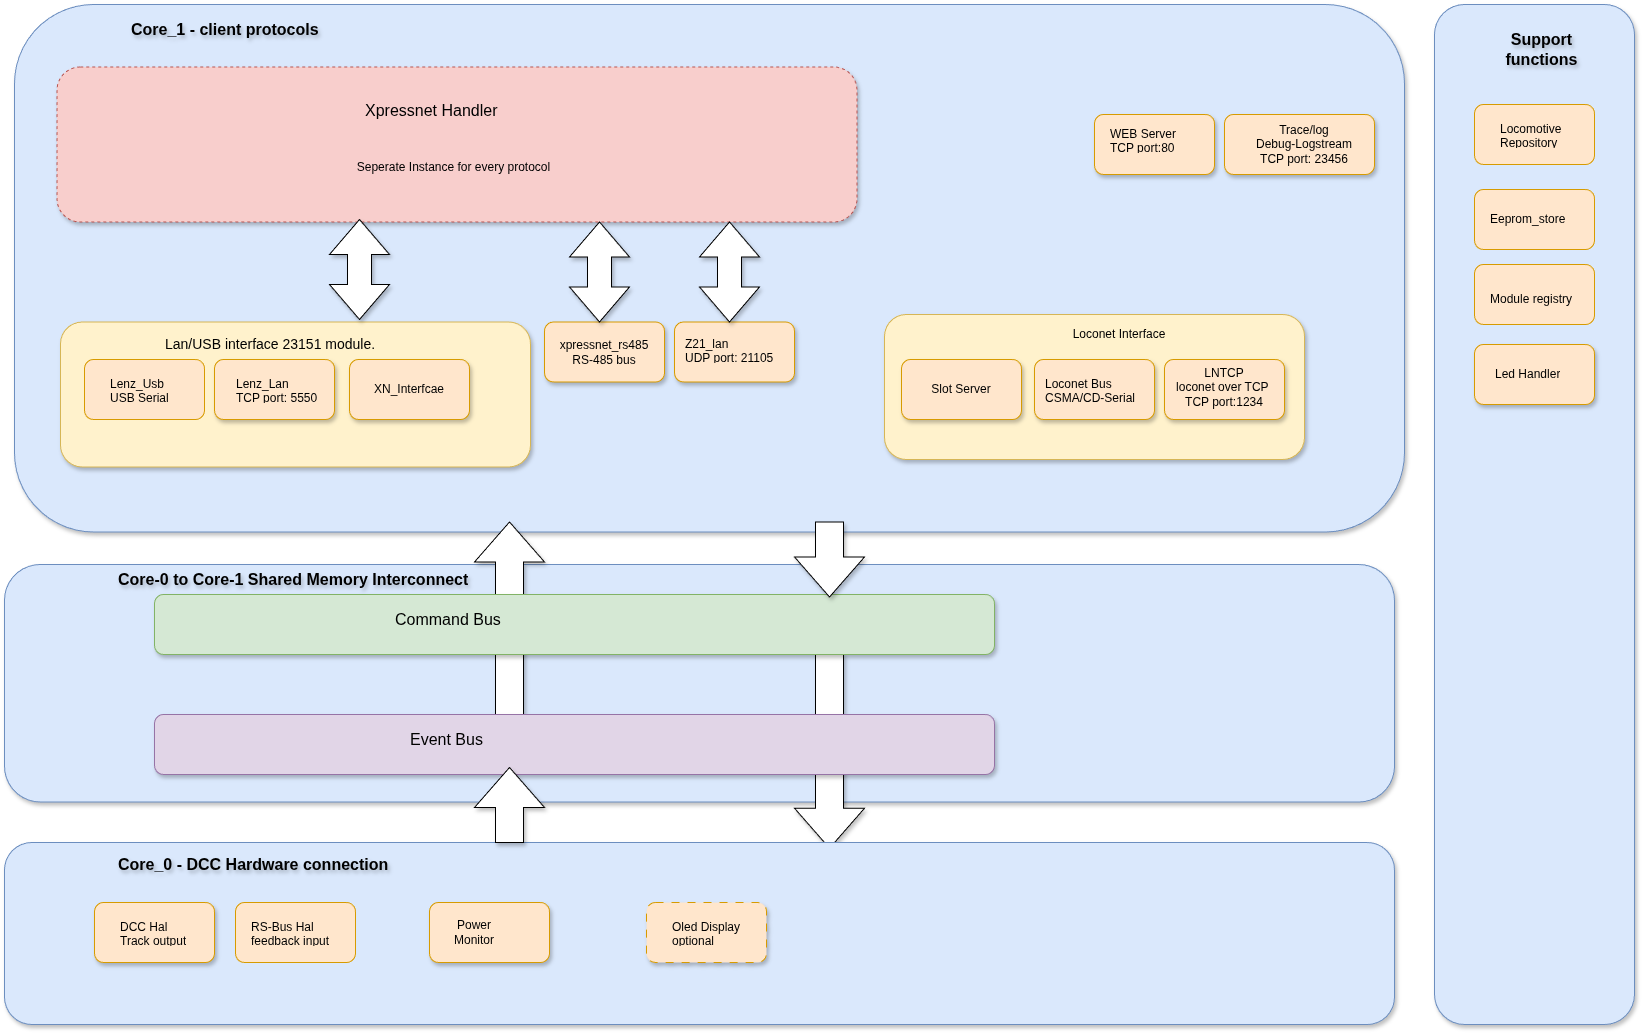

The diagram above was exported from draw.io. Its source (the exported page's mxGraphModel, read from the mxfile embedded in the PNG):
<mxGraphModel dx="2539" dy="1314" grid="1" gridSize="10" guides="1" tooltips="1" connect="1" arrows="1" fold="1" page="1" pageScale="1" pageWidth="827" pageHeight="1169" math="0" shadow="0">
  <root>
    <mxCell id="0" />
    <mxCell id="1" parent="0" />
    <mxCell id="h2AlL0ncV8D-Znx_v97_-1" parent="1" style="rounded=1;whiteSpace=wrap;html=1;fillColor=#dae8fc;strokeColor=#6c8ebf;shadow=1;" value="" vertex="1">
      <mxGeometry height="527.5" width="1390" x="20" y="120" as="geometry" />
    </mxCell>
    <mxCell id="Qe27L_MN5ZeGSOy5q3Qu-9" parent="1" style="rounded=1;whiteSpace=wrap;html=1;fillColor=#fff2cc;strokeColor=#d6b656;shadow=1;" value="" vertex="1">
      <mxGeometry height="145" width="420" x="890" y="430" as="geometry" />
    </mxCell>
    <mxCell id="Qe27L_MN5ZeGSOy5q3Qu-4" parent="1" style="rounded=1;whiteSpace=wrap;html=1;fillColor=#ffe6cc;strokeColor=#d79b00;shadow=1;" value="" vertex="1">
      <mxGeometry height="60" width="120" x="1040" y="475" as="geometry" />
    </mxCell>
    <mxCell id="Qe27L_MN5ZeGSOy5q3Qu-2" parent="1" style="rounded=1;whiteSpace=wrap;html=1;fillColor=#dae8fc;strokeColor=#6c8ebf;shadow=1;" value="" vertex="1">
      <mxGeometry height="1020" width="200" x="1440" y="120" as="geometry" />
    </mxCell>
    <mxCell id="h2AlL0ncV8D-Znx_v97_-50" parent="1" style="rounded=1;whiteSpace=wrap;html=1;fillColor=#ffe6cc;strokeColor=#d79b00;" value="" vertex="1">
      <mxGeometry height="60" width="120" x="1480" y="220" as="geometry" />
    </mxCell>
    <mxCell id="h2AlL0ncV8D-Znx_v97_-49" parent="1" style="rounded=1;whiteSpace=wrap;html=1;fillColor=#dae8fc;strokeColor=#6c8ebf;shadow=1;" value="" vertex="1">
      <mxGeometry height="237.5" width="1390" x="10" y="680" as="geometry" />
    </mxCell>
    <mxCell id="h2AlL0ncV8D-Znx_v97_-46" parent="1" style="html=1;shadow=1;dashed=0;align=center;verticalAlign=middle;shape=mxgraph.arrows2.arrow;dy=0.6;dx=40;direction=south;notch=0;" value="" vertex="1">
      <mxGeometry height="195" width="70" x="800" y="768.75" as="geometry" />
    </mxCell>
    <mxCell id="h2AlL0ncV8D-Znx_v97_-43" parent="1" style="html=1;shadow=1;dashed=0;align=center;verticalAlign=middle;shape=mxgraph.arrows2.arrow;dy=0.6;dx=40;direction=north;notch=0;" value="" vertex="1">
      <mxGeometry height="195" width="70" x="480" y="637.5" as="geometry" />
    </mxCell>
    <mxCell id="h2AlL0ncV8D-Znx_v97_-5" parent="1" style="rounded=1;whiteSpace=wrap;html=1;fillColor=#fff2cc;strokeColor=#d6b656;shadow=1;" value="" vertex="1">
      <mxGeometry height="145" width="470" x="66" y="437.5" as="geometry" />
    </mxCell>
    <mxCell id="h2AlL0ncV8D-Znx_v97_-4" parent="1" style="rounded=1;whiteSpace=wrap;html=1;fillColor=#ffe6cc;strokeColor=#d79b00;shadow=1;" value="" vertex="1">
      <mxGeometry height="60" width="120" x="220" y="475" as="geometry" />
    </mxCell>
    <mxCell id="h2AlL0ncV8D-Znx_v97_-3" parent="1" style="rounded=1;whiteSpace=wrap;html=1;fillColor=#ffe6cc;strokeColor=#d79b00;" value="" vertex="1">
      <mxGeometry height="60" width="120" x="90" y="475" as="geometry" />
    </mxCell>
    <mxCell id="h2AlL0ncV8D-Znx_v97_-6" parent="1" style="rounded=1;whiteSpace=wrap;html=1;fillColor=#ffe6cc;strokeColor=#d79b00;shadow=1;" value="xpressnet_rs485&lt;div&gt;RS-485 bus&lt;/div&gt;" vertex="1">
      <mxGeometry height="60" width="120" x="550" y="437.5" as="geometry" />
    </mxCell>
    <mxCell id="h2AlL0ncV8D-Znx_v97_-7" parent="1" style="rounded=1;whiteSpace=wrap;html=1;fillColor=#ffe6cc;strokeColor=#d79b00;shadow=1;" value="" vertex="1">
      <mxGeometry height="60" width="120" x="680" y="437.5" as="geometry" />
    </mxCell>
    <mxCell id="h2AlL0ncV8D-Znx_v97_-8" parent="1" style="rounded=1;whiteSpace=wrap;html=1;fillColor=#f8cecc;strokeColor=#b85450;shadow=1;glass=0;dashed=1;" value="" vertex="1">
      <mxGeometry height="155" width="800" x="62.5" y="182.5" as="geometry" />
    </mxCell>
    <mxCell id="h2AlL0ncV8D-Znx_v97_-9" parent="1" style="text;strokeColor=none;fillColor=none;align=left;verticalAlign=middle;spacingLeft=4;spacingRight=4;overflow=hidden;points=[[0,0.5],[1,0.5]];portConstraint=eastwest;rotatable=0;whiteSpace=wrap;html=1;shadow=1;" value="&lt;font style=&quot;font-size: 16px;&quot;&gt;Xpressnet Handler&lt;/font&gt;&lt;div&gt;&lt;br&gt;&lt;/div&gt;" vertex="1">
      <mxGeometry height="60" width="190" x="365" y="202.5" as="geometry" />
    </mxCell>
    <mxCell id="h2AlL0ncV8D-Znx_v97_-10" parent="1" style="text;strokeColor=none;fillColor=none;align=left;verticalAlign=middle;spacingLeft=4;spacingRight=4;overflow=hidden;points=[[0,0.5],[1,0.5]];portConstraint=eastwest;rotatable=0;whiteSpace=wrap;html=1;" value="&lt;font style=&quot;font-size: 14px;&quot;&gt;Lan/USB interface 23151 module.&lt;/font&gt;" vertex="1">
      <mxGeometry height="30" width="310" x="165" y="445" as="geometry" />
    </mxCell>
    <mxCell id="h2AlL0ncV8D-Znx_v97_-12" parent="1" style="text;strokeColor=none;fillColor=none;align=left;verticalAlign=middle;spacingLeft=4;spacingRight=4;overflow=hidden;points=[[0,0.5],[1,0.5]];portConstraint=eastwest;rotatable=0;whiteSpace=wrap;html=1;shadow=1;" value="Lenz_Usb&lt;div&gt;USB Serial&lt;/div&gt;" vertex="1">
      <mxGeometry height="30" width="80" x="110" y="490" as="geometry" />
    </mxCell>
    <mxCell id="h2AlL0ncV8D-Znx_v97_-13" parent="1" style="text;strokeColor=none;fillColor=none;align=left;verticalAlign=middle;spacingLeft=4;spacingRight=4;overflow=hidden;points=[[0,0.5],[1,0.5]];portConstraint=eastwest;rotatable=0;whiteSpace=wrap;html=1;" value="Lenz_Lan&lt;div&gt;TCP port: 5550&lt;/div&gt;" vertex="1">
      <mxGeometry height="30" width="99.5" x="235.5" y="490" as="geometry" />
    </mxCell>
    <mxCell id="h2AlL0ncV8D-Znx_v97_-14" parent="1" style="text;strokeColor=none;fillColor=none;align=left;verticalAlign=middle;spacingLeft=4;spacingRight=4;overflow=hidden;points=[[0,0.5],[1,0.5]];portConstraint=eastwest;rotatable=0;whiteSpace=wrap;html=1;" value="Z21_lan&lt;div&gt;UDP port: 21105&lt;/div&gt;" vertex="1">
      <mxGeometry height="30" width="100" x="685" y="450" as="geometry" />
    </mxCell>
    <mxCell id="h2AlL0ncV8D-Znx_v97_-15" parent="1" style="text;strokeColor=none;fillColor=none;align=left;verticalAlign=middle;spacingLeft=4;spacingRight=4;overflow=hidden;points=[[0,0.5],[1,0.5]];portConstraint=eastwest;rotatable=0;whiteSpace=wrap;html=1;textShadow=1;" value="&lt;font style=&quot;font-size: 16px;&quot;&gt;&lt;b style=&quot;&quot;&gt;Core_1 - client protocols&lt;/b&gt;&lt;/font&gt;" vertex="1">
      <mxGeometry height="30" width="230" x="131" y="130" as="geometry" />
    </mxCell>
    <mxCell id="h2AlL0ncV8D-Znx_v97_-23" parent="1" style="rounded=1;whiteSpace=wrap;html=1;fillColor=#e1d5e7;strokeColor=#9673a6;shadow=1;" value="" vertex="1">
      <mxGeometry height="60" width="840" x="160" y="830" as="geometry" />
    </mxCell>
    <mxCell id="h2AlL0ncV8D-Znx_v97_-22" parent="1" style="rounded=1;whiteSpace=wrap;html=1;fillColor=#d5e8d4;strokeColor=#82b366;shadow=1;" value="" vertex="1">
      <mxGeometry height="60" width="840" x="160" y="710" as="geometry" />
    </mxCell>
    <mxCell id="h2AlL0ncV8D-Znx_v97_-24" parent="1" style="text;strokeColor=none;fillColor=none;align=left;verticalAlign=middle;spacingLeft=4;spacingRight=4;overflow=hidden;points=[[0,0.5],[1,0.5]];portConstraint=eastwest;rotatable=0;whiteSpace=wrap;html=1;" value="&lt;font style=&quot;font-size: 16px;&quot;&gt;Command Bus&lt;/font&gt;" vertex="1">
      <mxGeometry height="30" width="135" x="395" y="720" as="geometry" />
    </mxCell>
    <mxCell id="h2AlL0ncV8D-Znx_v97_-25" parent="1" style="text;strokeColor=none;fillColor=none;align=left;verticalAlign=middle;spacingLeft=4;spacingRight=4;overflow=hidden;points=[[0,0.5],[1,0.5]];portConstraint=eastwest;rotatable=0;whiteSpace=wrap;html=1;" value="&lt;font style=&quot;font-size: 16px;&quot;&gt;Event Bus&lt;/font&gt;" vertex="1">
      <mxGeometry height="30" width="100" x="410" y="840" as="geometry" />
    </mxCell>
    <mxCell id="h2AlL0ncV8D-Znx_v97_-26" parent="1" style="html=1;shadow=1;dashed=0;align=center;verticalAlign=middle;shape=mxgraph.arrows2.arrow;dy=0.6;dx=40;direction=south;notch=0;" value="" vertex="1">
      <mxGeometry height="75" width="70" x="800" y="637.5" as="geometry" />
    </mxCell>
    <mxCell id="h2AlL0ncV8D-Znx_v97_-28" parent="1" style="rounded=1;whiteSpace=wrap;html=1;fillColor=#dae8fc;strokeColor=#6c8ebf;shadow=1;" value="" vertex="1">
      <mxGeometry height="182" width="1390" x="10" y="958" as="geometry" />
    </mxCell>
    <mxCell id="h2AlL0ncV8D-Znx_v97_-29" parent="1" style="rounded=1;whiteSpace=wrap;html=1;fillColor=#ffe6cc;strokeColor=#d79b00;shadow=1;" value="" vertex="1">
      <mxGeometry height="60" width="120" x="100" y="1018" as="geometry" />
    </mxCell>
    <mxCell id="h2AlL0ncV8D-Znx_v97_-30" parent="1" style="rounded=1;whiteSpace=wrap;html=1;fillColor=#ffe6cc;strokeColor=#d79b00;" value="" vertex="1">
      <mxGeometry height="60" width="120" x="241" y="1018" as="geometry" />
    </mxCell>
    <mxCell id="h2AlL0ncV8D-Znx_v97_-31" parent="1" style="rounded=1;whiteSpace=wrap;html=1;fillColor=#ffe6cc;strokeColor=#d79b00;" value="" vertex="1">
      <mxGeometry height="60" width="120" x="1480" y="305" as="geometry" />
    </mxCell>
    <mxCell id="h2AlL0ncV8D-Znx_v97_-32" parent="1" style="rounded=1;whiteSpace=wrap;html=1;fillColor=#ffe6cc;strokeColor=#d79b00;shadow=1;" value="" vertex="1">
      <mxGeometry height="60" width="120" x="907" y="475" as="geometry" />
    </mxCell>
    <mxCell id="h2AlL0ncV8D-Znx_v97_-33" parent="1" style="rounded=1;whiteSpace=wrap;html=1;fillColor=#ffe6cc;strokeColor=#d79b00;shadow=1;" value="" vertex="1">
      <mxGeometry height="60" width="120" x="1100" y="230" as="geometry" />
    </mxCell>
    <mxCell id="h2AlL0ncV8D-Znx_v97_-34" parent="1" style="text;strokeColor=none;fillColor=none;align=left;verticalAlign=middle;spacingLeft=4;spacingRight=4;overflow=hidden;points=[[0,0.5],[1,0.5]];portConstraint=eastwest;rotatable=0;whiteSpace=wrap;html=1;" value="WEB Server&lt;div&gt;TCP port:80&lt;/div&gt;" vertex="1">
      <mxGeometry height="30" width="80" x="1110" y="240" as="geometry" />
    </mxCell>
    <mxCell id="h2AlL0ncV8D-Znx_v97_-36" parent="1" style="text;strokeColor=none;fillColor=none;align=left;verticalAlign=middle;spacingLeft=4;spacingRight=4;overflow=hidden;points=[[0,0.5],[1,0.5]];portConstraint=eastwest;rotatable=0;whiteSpace=wrap;html=1;" value="DCC Hal&lt;div&gt;Track output&lt;/div&gt;" vertex="1">
      <mxGeometry height="30" width="80" x="120" y="1033" as="geometry" />
    </mxCell>
    <mxCell id="h2AlL0ncV8D-Znx_v97_-37" parent="1" style="text;strokeColor=none;fillColor=none;align=left;verticalAlign=middle;spacingLeft=4;spacingRight=4;overflow=hidden;points=[[0,0.5],[1,0.5]];portConstraint=eastwest;rotatable=0;whiteSpace=wrap;html=1;shadow=1;" value="RS-Bus Hal&lt;div&gt;feedback input&lt;/div&gt;" vertex="1">
      <mxGeometry height="30" width="100" x="251" y="1033" as="geometry" />
    </mxCell>
    <mxCell id="h2AlL0ncV8D-Znx_v97_-38" parent="1" style="text;strokeColor=none;fillColor=none;align=left;verticalAlign=middle;spacingLeft=4;spacingRight=4;overflow=hidden;points=[[0,0.5],[1,0.5]];portConstraint=eastwest;rotatable=0;whiteSpace=wrap;html=1;shadow=1;" value="Eeprom_store" vertex="1">
      <mxGeometry height="30" width="100" x="1490" y="320" as="geometry" />
    </mxCell>
    <mxCell id="h2AlL0ncV8D-Znx_v97_-39" parent="1" style="text;strokeColor=none;fillColor=none;align=left;verticalAlign=middle;spacingLeft=4;spacingRight=4;overflow=hidden;points=[[0,0.5],[1,0.5]];portConstraint=eastwest;rotatable=0;whiteSpace=wrap;html=1;" value="Loconet Bus&lt;div&gt;CSMA/CD-Serial&lt;br&gt;&lt;div&gt;&lt;br&gt;&lt;/div&gt;&lt;/div&gt;" vertex="1">
      <mxGeometry height="30" width="115" x="1045" y="490" as="geometry" />
    </mxCell>
    <mxCell id="h2AlL0ncV8D-Znx_v97_-40" parent="1" style="rounded=1;whiteSpace=wrap;html=1;fillColor=#ffe6cc;strokeColor=#d79b00;shadow=1;" value="" vertex="1">
      <mxGeometry height="60" width="120" x="1480" y="460" as="geometry" />
    </mxCell>
    <mxCell id="h2AlL0ncV8D-Znx_v97_-41" parent="1" style="text;strokeColor=none;fillColor=none;align=left;verticalAlign=middle;spacingLeft=4;spacingRight=4;overflow=hidden;points=[[0,0.5],[1,0.5]];portConstraint=eastwest;rotatable=0;whiteSpace=wrap;html=1;" value="Led Handler" vertex="1">
      <mxGeometry height="30" width="80" x="1495" y="475" as="geometry" />
    </mxCell>
    <mxCell id="h2AlL0ncV8D-Znx_v97_-42" parent="1" style="text;strokeColor=none;fillColor=none;align=left;verticalAlign=middle;spacingLeft=4;spacingRight=4;overflow=hidden;points=[[0,0.5],[1,0.5]];portConstraint=eastwest;rotatable=0;whiteSpace=wrap;html=1;textShadow=1;" value="&lt;font style=&quot;font-size: 16px;&quot;&gt;&lt;b&gt;Core_0 - DCC Hardware connection&lt;/b&gt;&lt;/font&gt;" vertex="1">
      <mxGeometry height="30" width="310" x="117.5" y="965" as="geometry" />
    </mxCell>
    <mxCell id="h2AlL0ncV8D-Znx_v97_-44" parent="1" style="html=1;shadow=1;dashed=0;align=center;verticalAlign=middle;shape=mxgraph.arrows2.arrow;dy=0.6;dx=40;direction=north;notch=0;" value="" vertex="1">
      <mxGeometry height="75" width="70" x="480" y="883" as="geometry" />
    </mxCell>
    <mxCell id="h2AlL0ncV8D-Znx_v97_-47" parent="1" style="rounded=1;whiteSpace=wrap;html=1;fillColor=#ffe6cc;strokeColor=#d79b00;dashed=1;dashPattern=8 8;shadow=1;" value="" vertex="1">
      <mxGeometry height="60" width="120" x="652" y="1018" as="geometry" />
    </mxCell>
    <mxCell id="h2AlL0ncV8D-Znx_v97_-48" parent="1" style="text;strokeColor=none;fillColor=none;align=left;verticalAlign=middle;spacingLeft=4;spacingRight=4;overflow=hidden;points=[[0,0.5],[1,0.5]];portConstraint=eastwest;rotatable=0;whiteSpace=wrap;html=1;" value="Oled Display&lt;div&gt;optional&lt;/div&gt;" vertex="1">
      <mxGeometry height="30" width="80" x="672" y="1033" as="geometry" />
    </mxCell>
    <mxCell id="h2AlL0ncV8D-Znx_v97_-51" parent="1" style="text;strokeColor=none;fillColor=none;align=left;verticalAlign=middle;spacingLeft=4;spacingRight=4;overflow=hidden;points=[[0,0.5],[1,0.5]];portConstraint=eastwest;rotatable=0;whiteSpace=wrap;html=1;shadow=1;" value="Locomotive Repository" vertex="1">
      <mxGeometry height="30" width="80" x="1500" y="235" as="geometry" />
    </mxCell>
    <mxCell id="h2AlL0ncV8D-Znx_v97_-54" parent="1" style="text;strokeColor=none;fillColor=none;align=left;verticalAlign=middle;spacingLeft=4;spacingRight=4;overflow=hidden;points=[[0,0.5],[1,0.5]];portConstraint=eastwest;rotatable=0;whiteSpace=wrap;html=1;textShadow=1;" value="&lt;font style=&quot;font-size: 16px;&quot;&gt;&lt;b&gt;Core-0 to Core-1 Shared Memory Interconnect&lt;/b&gt;&lt;/font&gt;" vertex="1">
      <mxGeometry height="30" width="362.5" x="117.5" y="680" as="geometry" />
    </mxCell>
    <mxCell id="h2AlL0ncV8D-Znx_v97_-55" parent="1" style="rounded=1;whiteSpace=wrap;html=1;fillColor=#ffe6cc;strokeColor=#d79b00;" value="" vertex="1">
      <mxGeometry height="60" width="120" x="1480" y="380" as="geometry" />
    </mxCell>
    <mxCell id="h2AlL0ncV8D-Znx_v97_-56" parent="1" style="text;strokeColor=none;fillColor=none;align=left;verticalAlign=middle;spacingLeft=4;spacingRight=4;overflow=hidden;points=[[0,0.5],[1,0.5]];portConstraint=eastwest;rotatable=0;whiteSpace=wrap;html=1;shadow=1;" value="Module registry" vertex="1">
      <mxGeometry height="30" width="100" x="1490" y="400" as="geometry" />
    </mxCell>
    <mxCell id="h2AlL0ncV8D-Znx_v97_-57" parent="1" style="html=1;shadow=1;dashed=0;align=center;verticalAlign=middle;shape=mxgraph.arrows2.twoWayArrow;dy=0.6;dx=35;rotation=90;" value="" vertex="1">
      <mxGeometry height="60" width="100" x="315" y="355" as="geometry" />
    </mxCell>
    <mxCell id="h2AlL0ncV8D-Znx_v97_-58" parent="1" style="html=1;shadow=1;dashed=0;align=center;verticalAlign=middle;shape=mxgraph.arrows2.twoWayArrow;dy=0.6;dx=35;rotation=-90;" value="" vertex="1">
      <mxGeometry height="60" width="100" x="555" y="357.5" as="geometry" />
    </mxCell>
    <mxCell id="h2AlL0ncV8D-Znx_v97_-59" parent="1" style="html=1;shadow=1;dashed=0;align=center;verticalAlign=middle;shape=mxgraph.arrows2.twoWayArrow;dy=0.6;dx=35;rotation=-90;" value="" vertex="1">
      <mxGeometry height="60" width="100" x="685" y="357.5" as="geometry" />
    </mxCell>
    <mxCell id="kR0fEyAHM2heBhx4vdPG-2" parent="1" style="rounded=1;whiteSpace=wrap;html=1;fillColor=#ffe6cc;strokeColor=#d79b00;shadow=1;" value="" vertex="1">
      <mxGeometry height="60" width="120" x="355" y="475" as="geometry" />
    </mxCell>
    <mxCell id="kR0fEyAHM2heBhx4vdPG-3" parent="1" style="text;strokeColor=none;fillColor=none;align=left;verticalAlign=middle;spacingLeft=4;spacingRight=4;overflow=hidden;points=[[0,0.5],[1,0.5]];portConstraint=eastwest;rotatable=0;whiteSpace=wrap;html=1;" value="XN_Interfcae" vertex="1">
      <mxGeometry height="30" width="80" x="374" y="490" as="geometry" />
    </mxCell>
    <mxCell id="Qe27L_MN5ZeGSOy5q3Qu-1" parent="1" style="rounded=1;whiteSpace=wrap;html=1;fillColor=#ffe6cc;strokeColor=#d79b00;shadow=1;" value="" vertex="1">
      <mxGeometry height="60" width="150" x="1230" y="230" as="geometry" />
    </mxCell>
    <mxCell id="Qe27L_MN5ZeGSOy5q3Qu-3" parent="1" style="text;html=1;whiteSpace=wrap;strokeColor=none;fillColor=none;align=center;verticalAlign=middle;rounded=0;" value="Slot Server" vertex="1">
      <mxGeometry height="30" width="80" x="927" y="490" as="geometry" />
    </mxCell>
    <mxCell id="Qe27L_MN5ZeGSOy5q3Qu-6" parent="1" style="rounded=1;whiteSpace=wrap;html=1;fillColor=#ffe6cc;strokeColor=#d79b00;shadow=1;" value="" vertex="1">
      <mxGeometry height="60" width="120" x="1170" y="475" as="geometry" />
    </mxCell>
    <mxCell id="Qe27L_MN5ZeGSOy5q3Qu-5" parent="1" style="text;html=1;whiteSpace=wrap;strokeColor=none;fillColor=none;align=center;verticalAlign=middle;rounded=0;" value="LNTCP&lt;div&gt;loconet over TCP&amp;nbsp;&lt;/div&gt;&lt;div&gt;TCP port:1234&lt;/div&gt;&lt;div&gt;&lt;br&gt;&lt;/div&gt;" vertex="1">
      <mxGeometry height="30" width="100" x="1180" y="495" as="geometry" />
    </mxCell>
    <mxCell id="Qe27L_MN5ZeGSOy5q3Qu-10" parent="1" style="text;html=1;whiteSpace=wrap;strokeColor=none;fillColor=none;align=center;verticalAlign=middle;rounded=0;" value="Loconet Interface" vertex="1">
      <mxGeometry height="30" width="100" x="1075" y="435" as="geometry" />
    </mxCell>
    <mxCell id="Qe27L_MN5ZeGSOy5q3Qu-13" parent="1" style="rounded=1;whiteSpace=wrap;html=1;fillColor=#ffe6cc;strokeColor=#d79b00;shadow=1;" value="" vertex="1">
      <mxGeometry height="60" width="120" x="435" y="1018" as="geometry" />
    </mxCell>
    <mxCell id="Qe27L_MN5ZeGSOy5q3Qu-12" parent="1" style="text;html=1;whiteSpace=wrap;strokeColor=none;fillColor=none;align=center;verticalAlign=middle;rounded=0;" value="Power Monitor" vertex="1">
      <mxGeometry height="30" width="60" x="450" y="1033" as="geometry" />
    </mxCell>
    <mxCell id="Qe27L_MN5ZeGSOy5q3Qu-16" parent="1" style="text;html=1;whiteSpace=wrap;strokeColor=none;fillColor=none;align=center;verticalAlign=middle;rounded=0;" value="Trace/log&lt;div&gt;Debug-Logstream TCP port: 23456&lt;/div&gt;" vertex="1">
      <mxGeometry height="30" width="100" x="1260" y="245" as="geometry" />
    </mxCell>
    <mxCell id="lmWnTzqOsrT_KJvjlv6K-1" parent="1" style="text;html=1;whiteSpace=wrap;strokeColor=none;fillColor=none;align=center;verticalAlign=middle;rounded=0;glass=0;shadow=0;fontStyle=1;textShadow=1;" value="&lt;font style=&quot;font-size: 16px;&quot;&gt;Support functions&lt;/font&gt;" vertex="1">
      <mxGeometry height="90" width="115" x="1490" y="120" as="geometry" />
    </mxCell>
    <mxCell id="lmWnTzqOsrT_KJvjlv6K-2" parent="1" style="text;html=1;whiteSpace=wrap;strokeColor=none;fillColor=none;align=center;verticalAlign=middle;rounded=0;" value="Seperate Instance for every protocol" vertex="1">
      <mxGeometry height="30" width="291" x="314" y="267.5" as="geometry" />
    </mxCell>
  </root>
</mxGraphModel>